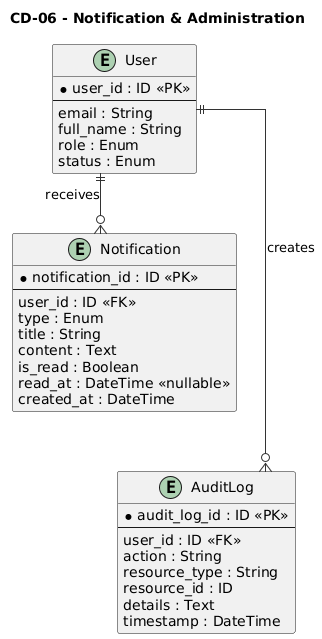

The diagram above was rendered by PlantUML. Its source (embedded in the PNG):
@startuml
title CD-06 - Notification & Administration

skinparam shadowing false
skinparam linetype ortho
skinparam entityStyle rectangle

skinparam entity {
    BackgroundColor #F2F2F2
    BorderColor #333333
    FontColor #000000
    FontSize 13
}

skinparam ArrowColor #333333

top to bottom direction


' =====================================================
' USER
' =====================================================

entity "User" as User {
    * user_id : ID <<PK>>
    --
    email : String
    full_name : String
    role : Enum
    status : Enum
}


' =====================================================
' NOTIFICATION
' =====================================================

entity "Notification" as Notification {
    * notification_id : ID <<PK>>
    --
    user_id : ID <<FK>>
    type : Enum
    title : String
    content : Text
    is_read : Boolean
    read_at : DateTime <<nullable>>
    created_at : DateTime
}


' =====================================================
' AUDIT LOG
' =====================================================

entity "AuditLog" as AuditLog {
    * audit_log_id : ID <<PK>>
    --
    user_id : ID <<FK>>
    action : String
    resource_type : String
    resource_id : ID
    details : Text
    timestamp : DateTime
}


' =====================================================
' RELATIONSHIPS
' =====================================================

User ||--o{ Notification : receives

User ||--o{ AuditLog : creates


' =====================================================
' LAYOUT
' =====================================================

User -[hidden]down-> Notification
Notification -[hidden]down-> AuditLog
@enduml